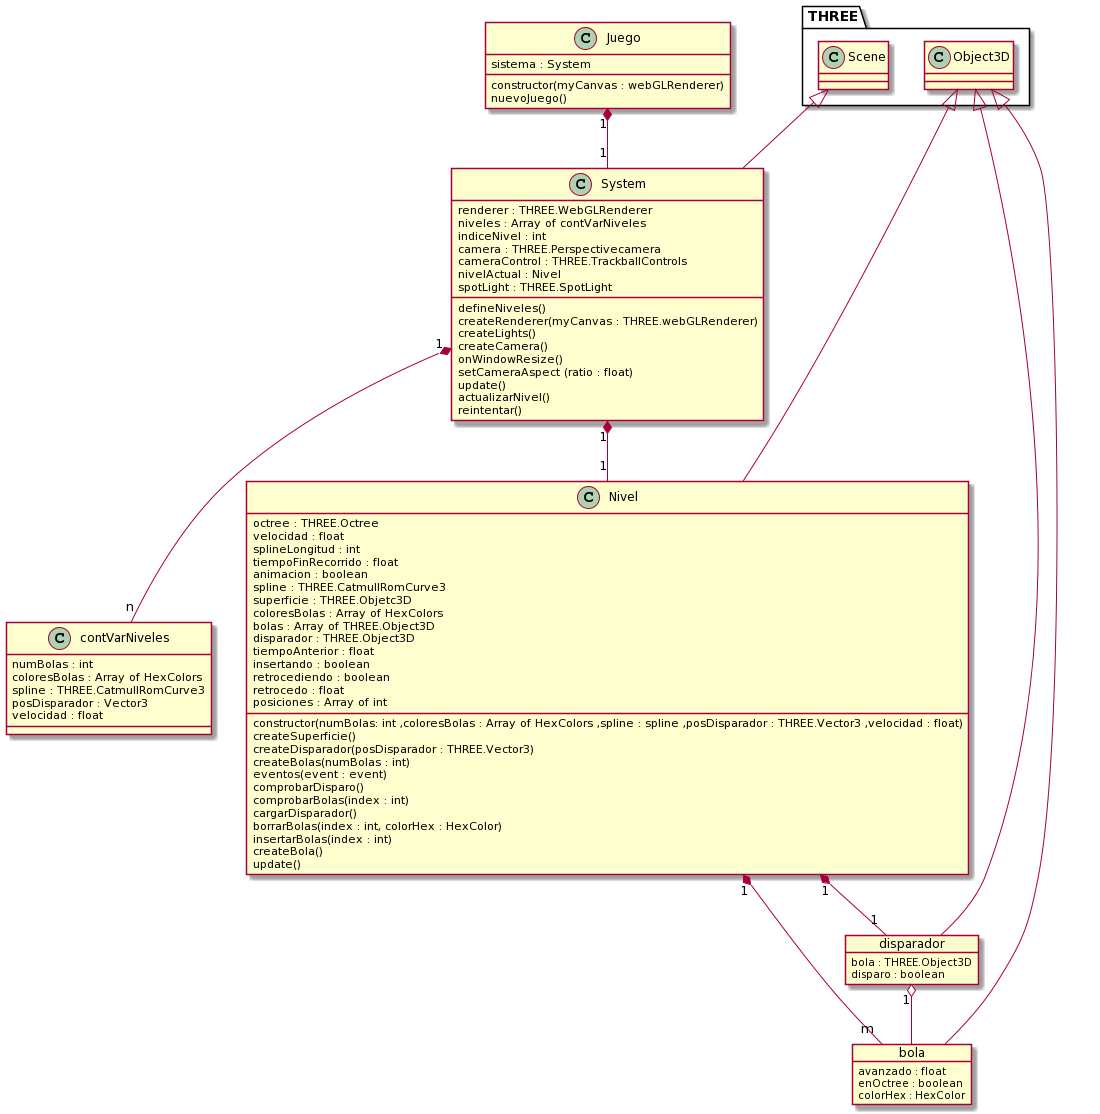

The diagram above was rendered by PlantUML. Its source (embedded in the PNG):
@startuml
Class Juego {
sistema : System
constructor(myCanvas : webGLRenderer)
nuevoJuego()
}
Class contVarNiveles{
numBolas : int
coloresBolas : Array of HexColors
spline : THREE.CatmullRomCurve3
posDisparador : Vector3
velocidad : float
}
Class System extends THREE.Scene{
renderer : THREE.WebGLRenderer
niveles : Array of contVarNiveles
indiceNivel : int
camera : THREE.Perspectivecamera
cameraControl : THREE.TrackballControls
nivelActual : Nivel
spotLight : THREE.SpotLight
defineNiveles()
createRenderer(myCanvas : THREE.webGLRenderer)
createLights()
createCamera()
onWindowResize()
setCameraAspect (ratio : float)
update()
actualizarNivel()
reintentar()
}
Class Nivel extends THREE.Object3D{
octree : THREE.Octree
velocidad : float
splineLongitud : int
tiempoFinRecorrido : float
animacion : boolean
spline : THREE.CatmullRomCurve3
superficie : THREE.Objetc3D
coloresBolas : Array of HexColors
bolas : Array of THREE.Object3D
disparador : THREE.Object3D
tiempoAnterior : float
insertando : boolean
retrocediendo : boolean
retrocedo : float
posiciones : Array of int
constructor(numBolas: int ,coloresBolas : Array of HexColors ,spline : spline ,posDisparador : THREE.Vector3 ,velocidad : float)
createSuperficie()
createDisparador(posDisparador : THREE.Vector3)
createBolas(numBolas : int)
eventos(event : event)
comprobarDisparo()
comprobarBolas(index : int)
cargarDisparador()
borrarBolas(index : int, colorHex : HexColor)
insertarBolas(index : int)
createBola()
update()
}

object disparador {
bola : THREE.Object3D
disparo : boolean
}

object bola {
avanzado : float
enOctree : boolean
colorHex : HexColor
}

Juego "1" *-- "1" System
System "1" *-- "n" contVarNiveles
System "1" *-- "1" Nivel
Nivel "1" *-- "1" disparador
THREE.Object3D <|-- disparador
disparador "1" o-- bola
Nivel "1" *-- "m" bola
THREE.Object3D <|-- bola
@enduml